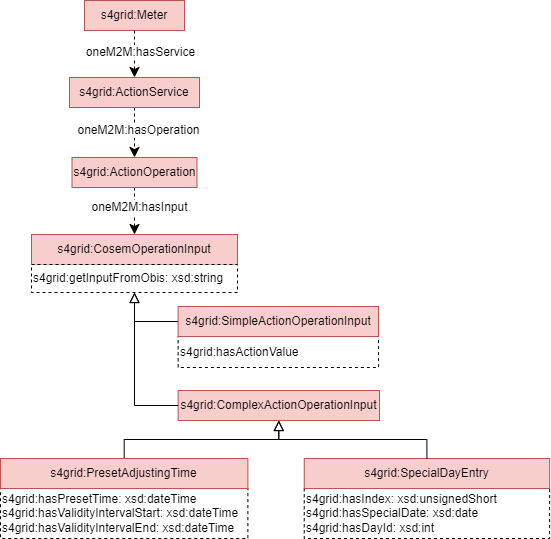

The diagram above was exported from draw.io. Its source (the exported page's mxGraphModel, read from the mxfile embedded in the PNG):
<mxGraphModel dx="1433" dy="-1257" grid="1" gridSize="10" guides="1" tooltips="1" connect="1" arrows="1" fold="1" page="0" pageScale="1" pageWidth="827" pageHeight="1169" math="0" shadow="0">
  <root>
    <mxCell id="0" />
    <mxCell id="1" parent="0" />
    <mxCell id="2" value="s4grid:Meter" style="rounded=0;whiteSpace=wrap;html=1;snapToPoint=1;points=[[0.1,0],[0.2,0],[0.3,0],[0.4,0],[0.5,0],[0.6,0],[0.7,0],[0.8,0],[0.9,0],[0,0.1],[0,0.3],[0,0.5],[0,0.7],[0,0.9],[0.1,1],[0.2,1],[0.3,1],[0.4,1],[0.5,1],[0.6,1],[0.7,1],[0.8,1],[0.9,1],[1,0.1],[1,0.3],[1,0.5],[1,0.7],[1,0.9]];fillColor=#f8cecc;strokeColor=#b85450;" vertex="1" parent="1">
      <mxGeometry x="153" y="2970" width="100" height="30" as="geometry" />
    </mxCell>
    <mxCell id="3" value="" style="endArrow=classic;html=1;endSize=8;arcSize=0;rounded=0;entryX=0.5;entryY=0;entryDx=0;entryDy=0;dashed=1;exitX=0.5;exitY=1;exitDx=0;exitDy=0;" edge="1" source="2" target="17" parent="1">
      <mxGeometry width="50" height="50" relative="1" as="geometry">
        <mxPoint x="664" y="2984" as="sourcePoint" />
        <mxPoint x="396.25" y="2974" as="targetPoint" />
        <Array as="points" />
      </mxGeometry>
    </mxCell>
    <mxCell id="4" value="&lt;div&gt;oneM2M:hasService&lt;/div&gt;" style="text;html=1;align=center;verticalAlign=middle;resizable=0;points=[];labelBackgroundColor=#ffffff;" vertex="1" connectable="0" parent="3">
      <mxGeometry x="-0.1269" relative="1" as="geometry">
        <mxPoint x="5" as="offset" />
      </mxGeometry>
    </mxCell>
    <mxCell id="5" value="" style="endArrow=classic;html=1;endSize=8;arcSize=0;rounded=0;entryX=0.5;entryY=0;entryDx=0;entryDy=0;dashed=1;exitX=0.5;exitY=1;exitDx=0;exitDy=0;" edge="1" source="17" target="18" parent="1">
      <mxGeometry width="50" height="50" relative="1" as="geometry">
        <mxPoint x="433" y="2987" as="sourcePoint" />
        <mxPoint x="678.25" y="2974" as="targetPoint" />
      </mxGeometry>
    </mxCell>
    <mxCell id="6" value="&lt;div&gt;oneM2M:hasOperation&lt;/div&gt;" style="text;html=1;align=center;verticalAlign=middle;resizable=0;points=[];labelBackgroundColor=#ffffff;" vertex="1" connectable="0" parent="5">
      <mxGeometry x="-0.1269" relative="1" as="geometry">
        <mxPoint x="3" as="offset" />
      </mxGeometry>
    </mxCell>
    <mxCell id="7" value="" style="endArrow=classic;html=1;endSize=8;arcSize=0;rounded=0;entryX=0.5;entryY=0;entryDx=0;entryDy=0;exitX=0.5;exitY=1;exitDx=0;exitDy=0;dashed=1;" edge="1" source="18" target="19" parent="1">
      <mxGeometry width="50" height="50" relative="1" as="geometry">
        <mxPoint x="803.25" y="2974" as="sourcePoint" />
        <mxPoint x="948.25" y="2974" as="targetPoint" />
        <Array as="points" />
      </mxGeometry>
    </mxCell>
    <mxCell id="8" value="oneM2M:hasInput" style="text;html=1;align=center;verticalAlign=middle;resizable=0;points=[];labelBackgroundColor=#ffffff;" vertex="1" connectable="0" parent="7">
      <mxGeometry x="-0.1269" relative="1" as="geometry">
        <mxPoint x="4" y="-2" as="offset" />
      </mxGeometry>
    </mxCell>
    <mxCell id="9" value="s4grid:hasActionValue" style="rounded=0;whiteSpace=wrap;html=1;snapToPoint=1;points=[[0.1,0],[0.2,0],[0.3,0],[0.4,0],[0.5,0],[0.6,0],[0.7,0],[0.8,0],[0.9,0],[0,0.1],[0,0.3],[0,0.5],[0,0.7],[0,0.9],[0.1,1],[0.2,1],[0.3,1],[0.4,1],[0.5,1],[0.6,1],[0.7,1],[0.8,1],[0.9,1],[1,0.1],[1,0.3],[1,0.5],[1,0.7],[1,0.9]];dashed=1;align=left;" vertex="1" parent="1">
      <mxGeometry x="246.62" y="3306" width="200.38" height="31" as="geometry" />
    </mxCell>
    <mxCell id="10" value="s4grid:SimpleActionOperationInput" style="rounded=0;whiteSpace=wrap;html=1;snapToPoint=1;points=[[0.1,0],[0.2,0],[0.3,0],[0.4,0],[0.5,0],[0.6,0],[0.7,0],[0.8,0],[0.9,0],[0,0.1],[0,0.3],[0,0.5],[0,0.7],[0,0.9],[0.1,1],[0.2,1],[0.3,1],[0.4,1],[0.5,1],[0.6,1],[0.7,1],[0.8,1],[0.9,1],[1,0.1],[1,0.3],[1,0.5],[1,0.7],[1,0.9]];fillColor=#f8cecc;strokeColor=#b85450;" vertex="1" parent="1">
      <mxGeometry x="246.62" y="3276" width="200.38" height="30" as="geometry" />
    </mxCell>
    <mxCell id="11" value="s4grid:ComplexActionOperationInput" style="rounded=0;whiteSpace=wrap;html=1;snapToPoint=1;points=[[0.1,0],[0.2,0],[0.3,0],[0.4,0],[0.5,0],[0.6,0],[0.7,0],[0.8,0],[0.9,0],[0,0.1],[0,0.3],[0,0.5],[0,0.7],[0,0.9],[0.1,1],[0.2,1],[0.3,1],[0.4,1],[0.5,1],[0.6,1],[0.7,1],[0.8,1],[0.9,1],[1,0.1],[1,0.3],[1,0.5],[1,0.7],[1,0.9]];fillColor=#f8cecc;strokeColor=#b85450;" vertex="1" parent="1">
      <mxGeometry x="246.62" y="3360" width="201.38" height="30" as="geometry" />
    </mxCell>
    <mxCell id="12" value="" style="endArrow=block;html=1;fontColor=#000099;exitX=0;exitY=0.5;exitDx=0;exitDy=0;endFill=0;entryX=0.5;entryY=1;entryDx=0;entryDy=0;endSize=8;arcSize=0;rounded=0;edgeStyle=orthogonalEdgeStyle;" edge="1" source="10" target="20" parent="1">
      <mxGeometry width="50" height="50" relative="1" as="geometry">
        <mxPoint x="1466.5" y="3223.4" as="sourcePoint" />
        <mxPoint x="1191" y="2974" as="targetPoint" />
      </mxGeometry>
    </mxCell>
    <mxCell id="13" value="" style="endArrow=block;html=1;fontColor=#000099;exitX=0;exitY=0.5;exitDx=0;exitDy=0;endFill=0;entryX=0.5;entryY=1;entryDx=0;entryDy=0;endSize=8;arcSize=0;rounded=0;edgeStyle=orthogonalEdgeStyle;" edge="1" source="11" target="20" parent="1">
      <mxGeometry width="50" height="50" relative="1" as="geometry">
        <mxPoint x="1294.75" y="2922" as="sourcePoint" />
        <mxPoint x="1191" y="2974" as="targetPoint" />
      </mxGeometry>
    </mxCell>
    <mxCell id="14" value="" style="endArrow=block;html=1;fontColor=#000099;endFill=0;entryX=0.5;entryY=1;entryDx=0;entryDy=0;endSize=8;arcSize=0;rounded=0;edgeStyle=orthogonalEdgeStyle;exitX=0.5;exitY=0;exitDx=0;exitDy=0;" edge="1" source="16" target="11" parent="1">
      <mxGeometry width="50" height="50" relative="1" as="geometry">
        <mxPoint x="374.25" y="3487" as="sourcePoint" />
        <mxPoint x="169.25" y="3374" as="targetPoint" />
      </mxGeometry>
    </mxCell>
    <mxCell id="15" value="s4grid:hasPresetTime: xsd:dateTime&lt;br&gt;s4grid:hasValidityIntervalStart: xsd:dateTime&lt;br&gt;s4grid:hasValidityIntervalEnd: xsd:dateTime" style="rounded=0;whiteSpace=wrap;html=1;snapToPoint=1;points=[[0.1,0],[0.2,0],[0.3,0],[0.4,0],[0.5,0],[0.6,0],[0.7,0],[0.8,0],[0.9,0],[0,0.1],[0,0.3],[0,0.5],[0,0.7],[0,0.9],[0.1,1],[0.2,1],[0.3,1],[0.4,1],[0.5,1],[0.6,1],[0.7,1],[0.8,1],[0.9,1],[1,0.1],[1,0.3],[1,0.5],[1,0.7],[1,0.9]];dashed=1;align=left;" vertex="1" parent="1">
      <mxGeometry x="69.00999999999999" y="3458" width="247.37" height="50" as="geometry" />
    </mxCell>
    <mxCell id="16" value="s4grid:PresetAdjustingTime" style="rounded=0;whiteSpace=wrap;html=1;snapToPoint=1;points=[[0.1,0],[0.2,0],[0.3,0],[0.4,0],[0.5,0],[0.6,0],[0.7,0],[0.8,0],[0.9,0],[0,0.1],[0,0.3],[0,0.5],[0,0.7],[0,0.9],[0.1,1],[0.2,1],[0.3,1],[0.4,1],[0.5,1],[0.6,1],[0.7,1],[0.8,1],[0.9,1],[1,0.1],[1,0.3],[1,0.5],[1,0.7],[1,0.9]];fillColor=#f8cecc;strokeColor=#b85450;" vertex="1" parent="1">
      <mxGeometry x="69.00999999999999" y="3428" width="247.37" height="30" as="geometry" />
    </mxCell>
    <mxCell id="17" value="s4grid:ActionService" style="rounded=0;whiteSpace=wrap;html=1;snapToPoint=1;points=[[0.1,0],[0.2,0],[0.3,0],[0.4,0],[0.5,0],[0.6,0],[0.7,0],[0.8,0],[0.9,0],[0,0.1],[0,0.3],[0,0.5],[0,0.7],[0,0.9],[0.1,1],[0.2,1],[0.3,1],[0.4,1],[0.5,1],[0.6,1],[0.7,1],[0.8,1],[0.9,1],[1,0.1],[1,0.3],[1,0.5],[1,0.7],[1,0.9]];fillColor=#f8cecc;strokeColor=#b85450;" vertex="1" parent="1">
      <mxGeometry x="138" y="3047" width="130" height="30" as="geometry" />
    </mxCell>
    <mxCell id="18" value="s4grid:ActionOperation" style="rounded=0;whiteSpace=wrap;html=1;snapToPoint=1;points=[[0.1,0],[0.2,0],[0.3,0],[0.4,0],[0.5,0],[0.6,0],[0.7,0],[0.8,0],[0.9,0],[0,0.1],[0,0.3],[0,0.5],[0,0.7],[0,0.9],[0.1,1],[0.2,1],[0.3,1],[0.4,1],[0.5,1],[0.6,1],[0.7,1],[0.8,1],[0.9,1],[1,0.1],[1,0.3],[1,0.5],[1,0.7],[1,0.9]];fillColor=#f8cecc;strokeColor=#b85450;" vertex="1" parent="1">
      <mxGeometry x="140.5" y="3127" width="125" height="30" as="geometry" />
    </mxCell>
    <mxCell id="19" value="s4grid:CosemOperationInput" style="rounded=0;whiteSpace=wrap;html=1;snapToPoint=1;points=[[0.1,0],[0.2,0],[0.3,0],[0.4,0],[0.5,0],[0.6,0],[0.7,0],[0.8,0],[0.9,0],[0,0.1],[0,0.3],[0,0.5],[0,0.7],[0,0.9],[0.1,1],[0.2,1],[0.3,1],[0.4,1],[0.5,1],[0.6,1],[0.7,1],[0.8,1],[0.9,1],[1,0.1],[1,0.3],[1,0.5],[1,0.7],[1,0.9]];fillColor=#f8cecc;strokeColor=#b85450;" vertex="1" parent="1">
      <mxGeometry x="100" y="3204" width="206" height="30" as="geometry" />
    </mxCell>
    <mxCell id="20" value="s4grid:getInputFromObis: xsd:string" style="rounded=0;whiteSpace=wrap;html=1;snapToPoint=1;points=[[0.1,0],[0.2,0],[0.3,0],[0.4,0],[0.5,0],[0.6,0],[0.7,0],[0.8,0],[0.9,0],[0,0.1],[0,0.3],[0,0.5],[0,0.7],[0,0.9],[0.1,1],[0.2,1],[0.3,1],[0.4,1],[0.5,1],[0.6,1],[0.7,1],[0.8,1],[0.9,1],[1,0.1],[1,0.3],[1,0.5],[1,0.7],[1,0.9]];dashed=1;align=left;" vertex="1" parent="1">
      <mxGeometry x="100" y="3234" width="206" height="28" as="geometry" />
    </mxCell>
    <mxCell id="21" value="s4grid:hasIndex: xsd:unsignedShort&lt;br&gt;s4grid:hasSpecialDate: xsd:date&lt;br&gt;s4grid:hasDayId: xsd:int" style="rounded=0;whiteSpace=wrap;html=1;snapToPoint=1;points=[[0.1,0],[0.2,0],[0.3,0],[0.4,0],[0.5,0],[0.6,0],[0.7,0],[0.8,0],[0.9,0],[0,0.1],[0,0.3],[0,0.5],[0,0.7],[0,0.9],[0.1,1],[0.2,1],[0.3,1],[0.4,1],[0.5,1],[0.6,1],[0.7,1],[0.8,1],[0.9,1],[1,0.1],[1,0.3],[1,0.5],[1,0.7],[1,0.9]];dashed=1;align=left;" vertex="1" parent="1">
      <mxGeometry x="372.75" y="3458" width="245.38" height="50" as="geometry" />
    </mxCell>
    <mxCell id="22" value="s4grid:SpecialDayEntry" style="rounded=0;whiteSpace=wrap;html=1;snapToPoint=1;points=[[0.1,0],[0.2,0],[0.3,0],[0.4,0],[0.5,0],[0.6,0],[0.7,0],[0.8,0],[0.9,0],[0,0.1],[0,0.3],[0,0.5],[0,0.7],[0,0.9],[0.1,1],[0.2,1],[0.3,1],[0.4,1],[0.5,1],[0.6,1],[0.7,1],[0.8,1],[0.9,1],[1,0.1],[1,0.3],[1,0.5],[1,0.7],[1,0.9]];fillColor=#f8cecc;strokeColor=#b85450;" vertex="1" parent="1">
      <mxGeometry x="372.75" y="3428" width="245.38" height="30" as="geometry" />
    </mxCell>
    <mxCell id="23" value="" style="endArrow=block;html=1;fontColor=#000099;endFill=0;entryX=0.5;entryY=1;entryDx=0;entryDy=0;endSize=8;arcSize=0;rounded=0;edgeStyle=orthogonalEdgeStyle;exitX=0.5;exitY=0;exitDx=0;exitDy=0;" edge="1" source="22" target="11" parent="1">
      <mxGeometry width="50" height="50" relative="1" as="geometry">
        <mxPoint x="385" y="3438" as="sourcePoint" />
        <mxPoint x="351" y="3400" as="targetPoint" />
      </mxGeometry>
    </mxCell>
  </root>
</mxGraphModel>